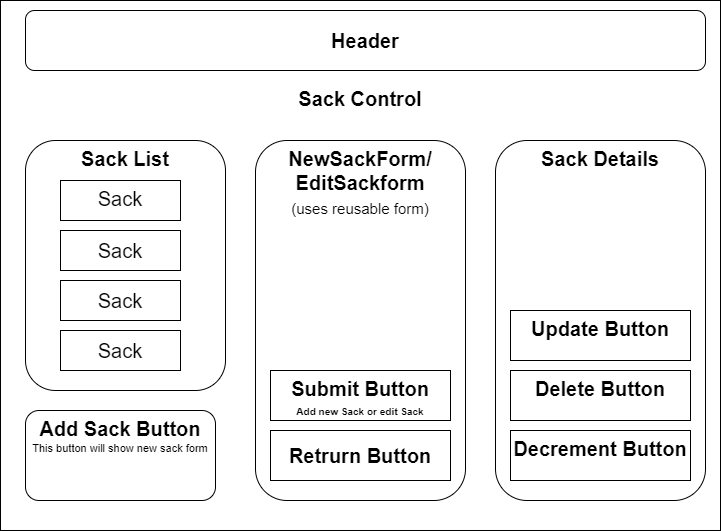

The diagram above was exported from draw.io. Its source (the exported page's mxGraphModel, read from the mxfile embedded in the PNG):
<mxGraphModel dx="1038" dy="481" grid="1" gridSize="10" guides="1" tooltips="1" connect="1" arrows="1" fold="1" page="1" pageScale="1" pageWidth="850" pageHeight="1100" math="0" shadow="0">
  <root>
    <mxCell id="0" />
    <mxCell id="1" parent="0" />
    <mxCell id="X_bxVrbsokEulydXXAal-2" value="&lt;font style=&quot;font-size: 20px;&quot;&gt;&lt;b&gt;Sack Control&lt;/b&gt;&lt;/font&gt;" style="rounded=0;whiteSpace=wrap;html=1;horizontal=1;verticalAlign=top;spacingTop=80;" parent="1" vertex="1">
      <mxGeometry x="75" y="90" width="720" height="530" as="geometry" />
    </mxCell>
    <mxCell id="X_bxVrbsokEulydXXAal-3" value="&lt;font style=&quot;font-size: 20px;&quot;&gt;&lt;b&gt;Header&lt;/b&gt;&lt;/font&gt;" style="rounded=1;whiteSpace=wrap;html=1;" parent="1" vertex="1">
      <mxGeometry x="100" y="100" width="680" height="60" as="geometry" />
    </mxCell>
    <mxCell id="X_bxVrbsokEulydXXAal-4" value="&lt;b&gt;Sack List&lt;/b&gt;" style="rounded=1;whiteSpace=wrap;html=1;verticalAlign=top;spacingTop=0;fontSize=20;" parent="1" vertex="1">
      <mxGeometry x="100" y="230" width="200" height="250" as="geometry" />
    </mxCell>
    <mxCell id="X_bxVrbsokEulydXXAal-5" value="NewSackForm/&lt;br&gt;EditSackform&lt;br&gt;&lt;font style=&quot;font-size: 15px; font-weight: normal;&quot;&gt;(uses reusable form)&lt;/font&gt;" style="rounded=1;html=1;fontSize=20;fontStyle=1;whiteSpace=wrap;verticalAlign=top;" parent="1" vertex="1">
      <mxGeometry x="330" y="230" width="210" height="360" as="geometry" />
    </mxCell>
    <mxCell id="X_bxVrbsokEulydXXAal-6" value="Sack Details" style="rounded=1;whiteSpace=wrap;html=1;fontSize=20;fontStyle=1;verticalAlign=top;" parent="1" vertex="1">
      <mxGeometry x="570" y="230" width="210" height="360" as="geometry" />
    </mxCell>
    <mxCell id="X_bxVrbsokEulydXXAal-7" value="&lt;font style=&quot;&quot;&gt;&lt;span style=&quot;font-weight: bold; font-size: 20px;&quot;&gt;Add Sack Button&lt;/span&gt;&lt;br&gt;&lt;font style=&quot;font-size: 11px;&quot;&gt;This button will show new sack form&lt;/font&gt;&lt;br&gt;&lt;/font&gt;" style="rounded=1;whiteSpace=wrap;html=1;verticalAlign=top;" parent="1" vertex="1">
      <mxGeometry x="100" y="500" width="190" height="90" as="geometry" />
    </mxCell>
    <mxCell id="X_bxVrbsokEulydXXAal-8" value="Sack" style="rounded=0;whiteSpace=wrap;html=1;fontSize=20;verticalAlign=top;" parent="1" vertex="1">
      <mxGeometry x="135" y="270" width="120" height="40" as="geometry" />
    </mxCell>
    <mxCell id="X_bxVrbsokEulydXXAal-9" value="Sack" style="rounded=0;whiteSpace=wrap;html=1;fontSize=20;" parent="1" vertex="1">
      <mxGeometry x="135" y="320" width="120" height="40" as="geometry" />
    </mxCell>
    <mxCell id="X_bxVrbsokEulydXXAal-10" value="Sack" style="rounded=0;whiteSpace=wrap;html=1;fontSize=20;" parent="1" vertex="1">
      <mxGeometry x="135" y="370" width="120" height="40" as="geometry" />
    </mxCell>
    <mxCell id="X_bxVrbsokEulydXXAal-11" value="Sack" style="rounded=0;whiteSpace=wrap;html=1;fontSize=20;" parent="1" vertex="1">
      <mxGeometry x="135" y="420" width="120" height="40" as="geometry" />
    </mxCell>
    <mxCell id="X_bxVrbsokEulydXXAal-12" value="&lt;b style=&quot;&quot;&gt;&lt;font style=&quot;&quot;&gt;&lt;span style=&quot;font-size: 20px;&quot;&gt;Submit Button&lt;/span&gt;&lt;br&gt;&lt;font style=&quot;font-size: 10px;&quot;&gt;Add new Sack or edit Sack&lt;/font&gt;&lt;br&gt;&lt;/font&gt;&lt;/b&gt;" style="rounded=0;whiteSpace=wrap;html=1;fontSize=15;verticalAlign=top;" parent="1" vertex="1">
      <mxGeometry x="345" y="460" width="180" height="50" as="geometry" />
    </mxCell>
    <mxCell id="X_bxVrbsokEulydXXAal-13" value="Retrurn Button" style="rounded=0;whiteSpace=wrap;html=1;fontSize=20;fontStyle=1" parent="1" vertex="1">
      <mxGeometry x="345" y="520" width="180" height="50" as="geometry" />
    </mxCell>
    <mxCell id="X_bxVrbsokEulydXXAal-14" value="&lt;b style=&quot;&quot;&gt;&lt;font style=&quot;&quot;&gt;&lt;font style=&quot;font-size: 20px;&quot;&gt;Decrement Button&lt;/font&gt;&lt;br&gt;&lt;/font&gt;&lt;/b&gt;" style="rounded=0;whiteSpace=wrap;html=1;fontSize=15;verticalAlign=top;" parent="1" vertex="1">
      <mxGeometry x="585" y="520" width="180" height="50" as="geometry" />
    </mxCell>
    <mxCell id="X_bxVrbsokEulydXXAal-15" value="&lt;span style=&quot;font-size: 20px;&quot;&gt;&lt;font style=&quot;font-size: 20px;&quot;&gt;Update Button&lt;br style=&quot;font-size: 20px;&quot;&gt;&lt;/font&gt;&lt;/span&gt;" style="rounded=0;whiteSpace=wrap;html=1;fontSize=20;verticalAlign=top;fontStyle=1" parent="1" vertex="1">
      <mxGeometry x="585" y="400" width="180" height="50" as="geometry" />
    </mxCell>
    <mxCell id="X_bxVrbsokEulydXXAal-16" value="&lt;b style=&quot;font-size: 20px;&quot;&gt;&lt;font style=&quot;font-size: 20px;&quot;&gt;Delete Button&lt;br style=&quot;font-size: 20px;&quot;&gt;&lt;/font&gt;&lt;/b&gt;" style="rounded=0;whiteSpace=wrap;html=1;fontSize=20;verticalAlign=top;" parent="1" vertex="1">
      <mxGeometry x="585" y="460" width="180" height="50" as="geometry" />
    </mxCell>
  </root>
</mxGraphModel>